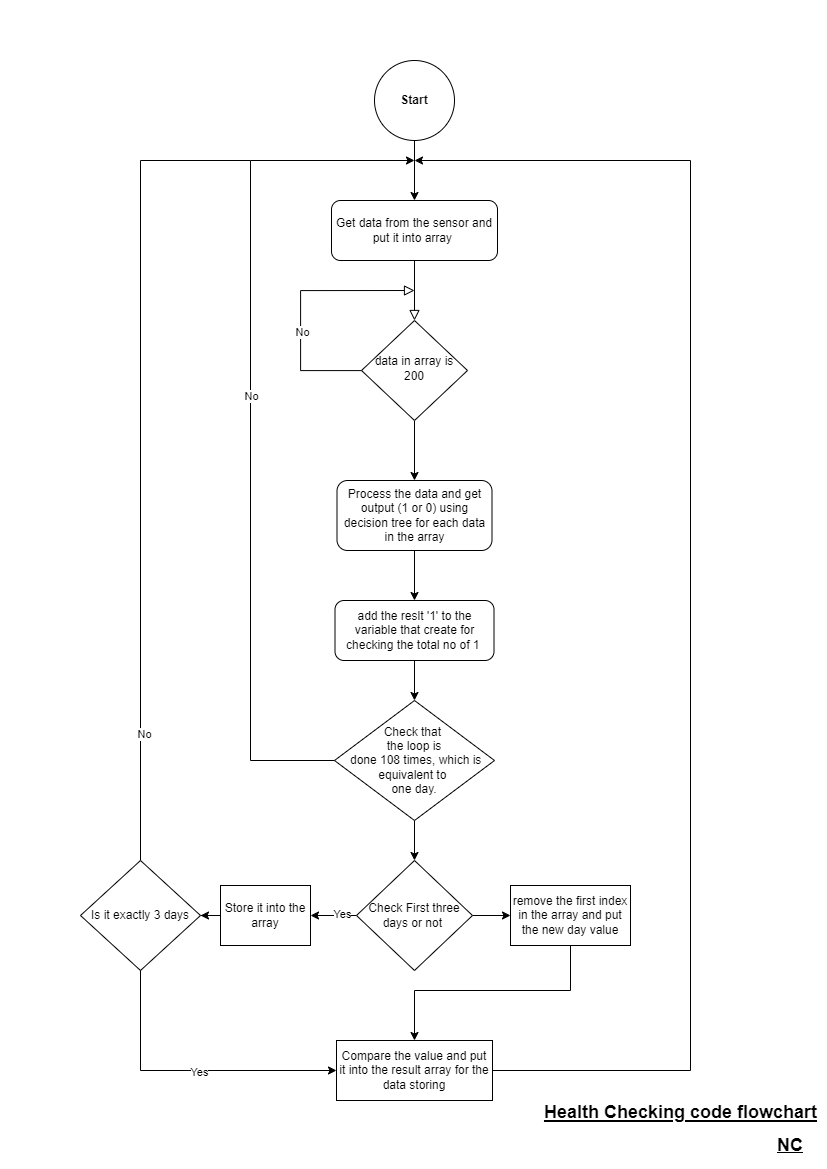

The diagram above was exported from draw.io. Its source (the exported page's mxGraphModel, read from the mxfile embedded in the PNG):
<mxGraphModel dx="2345" dy="949" grid="1" gridSize="10" guides="1" tooltips="1" connect="1" arrows="1" fold="1" page="1" pageScale="1" pageWidth="827" pageHeight="1169" math="0" shadow="0">
  <root>
    <mxCell id="WIyWlLk6GJQsqaUBKTNV-0" />
    <mxCell id="WIyWlLk6GJQsqaUBKTNV-1" parent="WIyWlLk6GJQsqaUBKTNV-0" />
    <mxCell id="WIyWlLk6GJQsqaUBKTNV-2" value="" style="rounded=0;html=1;jettySize=auto;orthogonalLoop=1;fontSize=11;endArrow=block;endFill=0;endSize=8;strokeWidth=1;shadow=0;labelBackgroundColor=none;edgeStyle=orthogonalEdgeStyle;entryX=0.5;entryY=0;entryDx=0;entryDy=0;" parent="WIyWlLk6GJQsqaUBKTNV-1" source="WIyWlLk6GJQsqaUBKTNV-3" target="WIyWlLk6GJQsqaUBKTNV-6" edge="1">
      <mxGeometry relative="1" as="geometry">
        <mxPoint x="414" y="370" as="targetPoint" />
      </mxGeometry>
    </mxCell>
    <mxCell id="WIyWlLk6GJQsqaUBKTNV-3" value="Get data from the sensor and put it into array&amp;nbsp;" style="rounded=1;whiteSpace=wrap;html=1;fontSize=12;glass=0;strokeWidth=1;shadow=0;" parent="WIyWlLk6GJQsqaUBKTNV-1" vertex="1">
      <mxGeometry x="331" y="200" width="166" height="60" as="geometry" />
    </mxCell>
    <mxCell id="WIyWlLk6GJQsqaUBKTNV-4" value="" style="rounded=0;html=1;jettySize=auto;orthogonalLoop=1;fontSize=11;endArrow=block;endFill=0;endSize=8;strokeWidth=1;shadow=0;labelBackgroundColor=none;edgeStyle=orthogonalEdgeStyle;" parent="WIyWlLk6GJQsqaUBKTNV-1" source="WIyWlLk6GJQsqaUBKTNV-6" edge="1">
      <mxGeometry x="-0.1294" relative="1" as="geometry">
        <mxPoint as="offset" />
        <mxPoint x="414" y="290" as="targetPoint" />
        <Array as="points">
          <mxPoint x="300" y="370" />
          <mxPoint x="300" y="290" />
        </Array>
      </mxGeometry>
    </mxCell>
    <mxCell id="1VDBg1GZor44N2NuhoGP-1" value="No" style="edgeLabel;html=1;align=center;verticalAlign=middle;resizable=0;points=[];" vertex="1" connectable="0" parent="WIyWlLk6GJQsqaUBKTNV-4">
      <mxGeometry x="-0.1373" y="-1" relative="1" as="geometry">
        <mxPoint y="9" as="offset" />
      </mxGeometry>
    </mxCell>
    <mxCell id="1VDBg1GZor44N2NuhoGP-3" value="" style="edgeStyle=orthogonalEdgeStyle;rounded=0;orthogonalLoop=1;jettySize=auto;html=1;" edge="1" parent="WIyWlLk6GJQsqaUBKTNV-1" source="WIyWlLk6GJQsqaUBKTNV-6" target="WIyWlLk6GJQsqaUBKTNV-7">
      <mxGeometry relative="1" as="geometry" />
    </mxCell>
    <mxCell id="WIyWlLk6GJQsqaUBKTNV-6" value="data in array is 200" style="rhombus;whiteSpace=wrap;html=1;shadow=0;fontFamily=Helvetica;fontSize=12;align=center;strokeWidth=1;spacing=6;spacingTop=-4;" parent="WIyWlLk6GJQsqaUBKTNV-1" vertex="1">
      <mxGeometry x="361" y="320" width="106" height="100" as="geometry" />
    </mxCell>
    <mxCell id="1VDBg1GZor44N2NuhoGP-6" value="" style="edgeStyle=orthogonalEdgeStyle;rounded=0;orthogonalLoop=1;jettySize=auto;html=1;" edge="1" parent="WIyWlLk6GJQsqaUBKTNV-1" source="WIyWlLk6GJQsqaUBKTNV-7" target="1VDBg1GZor44N2NuhoGP-5">
      <mxGeometry relative="1" as="geometry" />
    </mxCell>
    <mxCell id="WIyWlLk6GJQsqaUBKTNV-7" value="Process the data and get output (1 or 0) using decision tree for each data in the array" style="rounded=1;whiteSpace=wrap;html=1;fontSize=12;glass=0;strokeWidth=1;shadow=0;" parent="WIyWlLk6GJQsqaUBKTNV-1" vertex="1">
      <mxGeometry x="336.5" y="480" width="155" height="70" as="geometry" />
    </mxCell>
    <mxCell id="1VDBg1GZor44N2NuhoGP-2" value="" style="edgeStyle=orthogonalEdgeStyle;rounded=0;orthogonalLoop=1;jettySize=auto;html=1;" edge="1" parent="WIyWlLk6GJQsqaUBKTNV-1" source="1VDBg1GZor44N2NuhoGP-0" target="WIyWlLk6GJQsqaUBKTNV-3">
      <mxGeometry relative="1" as="geometry" />
    </mxCell>
    <mxCell id="1VDBg1GZor44N2NuhoGP-0" value="&lt;b&gt;Start&lt;/b&gt;" style="ellipse;whiteSpace=wrap;html=1;aspect=fixed;" vertex="1" parent="WIyWlLk6GJQsqaUBKTNV-1">
      <mxGeometry x="374" y="60" width="80" height="80" as="geometry" />
    </mxCell>
    <mxCell id="1VDBg1GZor44N2NuhoGP-8" value="" style="edgeStyle=orthogonalEdgeStyle;rounded=0;orthogonalLoop=1;jettySize=auto;html=1;" edge="1" parent="WIyWlLk6GJQsqaUBKTNV-1" source="1VDBg1GZor44N2NuhoGP-5" target="1VDBg1GZor44N2NuhoGP-7">
      <mxGeometry relative="1" as="geometry" />
    </mxCell>
    <mxCell id="1VDBg1GZor44N2NuhoGP-5" value="add the reslt '1' to the variable that create for checking the total no of 1&amp;nbsp;" style="rounded=1;whiteSpace=wrap;html=1;fontSize=12;glass=0;strokeWidth=1;shadow=0;" vertex="1" parent="WIyWlLk6GJQsqaUBKTNV-1">
      <mxGeometry x="334.5" y="600" width="159" height="60" as="geometry" />
    </mxCell>
    <mxCell id="1VDBg1GZor44N2NuhoGP-12" value="" style="edgeStyle=orthogonalEdgeStyle;rounded=0;orthogonalLoop=1;jettySize=auto;html=1;" edge="1" parent="WIyWlLk6GJQsqaUBKTNV-1" source="1VDBg1GZor44N2NuhoGP-7" target="1VDBg1GZor44N2NuhoGP-11">
      <mxGeometry relative="1" as="geometry" />
    </mxCell>
    <mxCell id="1VDBg1GZor44N2NuhoGP-7" value="Check that&amp;nbsp;&lt;div&gt;the&amp;nbsp;&lt;span style=&quot;background-color: initial;&quot;&gt;loop is&lt;/span&gt;&lt;div&gt;&lt;div&gt;&amp;nbsp;done 108 times, which is equivalent to&amp;nbsp;&lt;/div&gt;&lt;div&gt;one day.&lt;/div&gt;&lt;/div&gt;&lt;/div&gt;" style="rhombus;whiteSpace=wrap;html=1;" vertex="1" parent="WIyWlLk6GJQsqaUBKTNV-1">
      <mxGeometry x="334" y="700" width="160" height="120" as="geometry" />
    </mxCell>
    <mxCell id="1VDBg1GZor44N2NuhoGP-9" value="" style="endArrow=classic;html=1;rounded=0;exitX=0;exitY=0.5;exitDx=0;exitDy=0;" edge="1" parent="WIyWlLk6GJQsqaUBKTNV-1" source="1VDBg1GZor44N2NuhoGP-7">
      <mxGeometry width="50" height="50" relative="1" as="geometry">
        <mxPoint x="310" y="610" as="sourcePoint" />
        <mxPoint x="414" y="160" as="targetPoint" />
        <Array as="points">
          <mxPoint x="250" y="760" />
          <mxPoint x="250" y="160" />
        </Array>
      </mxGeometry>
    </mxCell>
    <mxCell id="1VDBg1GZor44N2NuhoGP-10" value="No" style="edgeLabel;html=1;align=center;verticalAlign=middle;resizable=0;points=[];" vertex="1" connectable="0" parent="1VDBg1GZor44N2NuhoGP-9">
      <mxGeometry x="0.059" relative="1" as="geometry">
        <mxPoint as="offset" />
      </mxGeometry>
    </mxCell>
    <mxCell id="1VDBg1GZor44N2NuhoGP-14" value="" style="edgeStyle=orthogonalEdgeStyle;rounded=0;orthogonalLoop=1;jettySize=auto;html=1;" edge="1" parent="WIyWlLk6GJQsqaUBKTNV-1" source="1VDBg1GZor44N2NuhoGP-11" target="1VDBg1GZor44N2NuhoGP-13">
      <mxGeometry relative="1" as="geometry" />
    </mxCell>
    <mxCell id="1VDBg1GZor44N2NuhoGP-17" value="Yes" style="edgeLabel;html=1;align=center;verticalAlign=middle;resizable=0;points=[];" vertex="1" connectable="0" parent="1VDBg1GZor44N2NuhoGP-14">
      <mxGeometry x="-0.3913" y="-2" relative="1" as="geometry">
        <mxPoint as="offset" />
      </mxGeometry>
    </mxCell>
    <mxCell id="1VDBg1GZor44N2NuhoGP-24" value="" style="edgeStyle=orthogonalEdgeStyle;rounded=0;orthogonalLoop=1;jettySize=auto;html=1;" edge="1" parent="WIyWlLk6GJQsqaUBKTNV-1" source="1VDBg1GZor44N2NuhoGP-11" target="1VDBg1GZor44N2NuhoGP-23">
      <mxGeometry relative="1" as="geometry" />
    </mxCell>
    <mxCell id="1VDBg1GZor44N2NuhoGP-11" value="Check First three days or not&amp;nbsp;" style="rhombus;whiteSpace=wrap;html=1;" vertex="1" parent="WIyWlLk6GJQsqaUBKTNV-1">
      <mxGeometry x="356" y="860" width="116" height="110" as="geometry" />
    </mxCell>
    <mxCell id="1VDBg1GZor44N2NuhoGP-21" value="" style="edgeStyle=orthogonalEdgeStyle;rounded=0;orthogonalLoop=1;jettySize=auto;html=1;" edge="1" parent="WIyWlLk6GJQsqaUBKTNV-1" source="1VDBg1GZor44N2NuhoGP-13" target="1VDBg1GZor44N2NuhoGP-20">
      <mxGeometry relative="1" as="geometry" />
    </mxCell>
    <mxCell id="1VDBg1GZor44N2NuhoGP-13" value="Store it into the array" style="rounded=0;whiteSpace=wrap;html=1;" vertex="1" parent="WIyWlLk6GJQsqaUBKTNV-1">
      <mxGeometry x="220" y="885" width="90" height="60" as="geometry" />
    </mxCell>
    <mxCell id="1VDBg1GZor44N2NuhoGP-16" value="" style="endArrow=none;html=1;rounded=0;" edge="1" parent="WIyWlLk6GJQsqaUBKTNV-1">
      <mxGeometry width="50" height="50" relative="1" as="geometry">
        <mxPoint x="140" y="820" as="sourcePoint" />
        <mxPoint x="250" y="160" as="targetPoint" />
        <Array as="points">
          <mxPoint x="140" y="860" />
          <mxPoint x="140" y="160" />
        </Array>
      </mxGeometry>
    </mxCell>
    <mxCell id="1VDBg1GZor44N2NuhoGP-22" value="No" style="edgeLabel;html=1;align=center;verticalAlign=middle;resizable=0;points=[];" vertex="1" connectable="0" parent="1VDBg1GZor44N2NuhoGP-16">
      <mxGeometry x="-0.6072" y="-3" relative="1" as="geometry">
        <mxPoint as="offset" />
      </mxGeometry>
    </mxCell>
    <mxCell id="1VDBg1GZor44N2NuhoGP-20" value="Is it exactly 3 days" style="rhombus;whiteSpace=wrap;html=1;" vertex="1" parent="WIyWlLk6GJQsqaUBKTNV-1">
      <mxGeometry x="80" y="860" width="120" height="110" as="geometry" />
    </mxCell>
    <mxCell id="1VDBg1GZor44N2NuhoGP-23" value="remove the first index in the array and put the new day value" style="rounded=0;whiteSpace=wrap;html=1;" vertex="1" parent="WIyWlLk6GJQsqaUBKTNV-1">
      <mxGeometry x="510" y="885" width="120" height="60" as="geometry" />
    </mxCell>
    <mxCell id="1VDBg1GZor44N2NuhoGP-25" value="Compare the value and put it into the result array for the data storing" style="rounded=0;whiteSpace=wrap;html=1;" vertex="1" parent="WIyWlLk6GJQsqaUBKTNV-1">
      <mxGeometry x="336" y="1040" width="156" height="60" as="geometry" />
    </mxCell>
    <mxCell id="1VDBg1GZor44N2NuhoGP-26" value="" style="endArrow=classic;html=1;rounded=0;exitX=0.5;exitY=1;exitDx=0;exitDy=0;entryX=0;entryY=0.5;entryDx=0;entryDy=0;" edge="1" parent="WIyWlLk6GJQsqaUBKTNV-1" source="1VDBg1GZor44N2NuhoGP-20" target="1VDBg1GZor44N2NuhoGP-25">
      <mxGeometry width="50" height="50" relative="1" as="geometry">
        <mxPoint x="300" y="990" as="sourcePoint" />
        <mxPoint x="350" y="940" as="targetPoint" />
        <Array as="points">
          <mxPoint x="140" y="1070" />
        </Array>
      </mxGeometry>
    </mxCell>
    <mxCell id="1VDBg1GZor44N2NuhoGP-27" value="Yes" style="edgeLabel;html=1;align=center;verticalAlign=middle;resizable=0;points=[];" vertex="1" connectable="0" parent="1VDBg1GZor44N2NuhoGP-26">
      <mxGeometry x="0.0685" y="-1" relative="1" as="geometry">
        <mxPoint as="offset" />
      </mxGeometry>
    </mxCell>
    <mxCell id="1VDBg1GZor44N2NuhoGP-28" value="" style="endArrow=classic;html=1;rounded=0;exitX=0.5;exitY=1;exitDx=0;exitDy=0;entryX=0.5;entryY=0;entryDx=0;entryDy=0;" edge="1" parent="WIyWlLk6GJQsqaUBKTNV-1" source="1VDBg1GZor44N2NuhoGP-23" target="1VDBg1GZor44N2NuhoGP-25">
      <mxGeometry width="50" height="50" relative="1" as="geometry">
        <mxPoint x="300" y="990" as="sourcePoint" />
        <mxPoint x="350" y="940" as="targetPoint" />
        <Array as="points">
          <mxPoint x="570" y="990" />
          <mxPoint x="414" y="990" />
        </Array>
      </mxGeometry>
    </mxCell>
    <mxCell id="1VDBg1GZor44N2NuhoGP-29" value="" style="endArrow=classic;html=1;rounded=0;exitX=1;exitY=0.5;exitDx=0;exitDy=0;" edge="1" parent="WIyWlLk6GJQsqaUBKTNV-1" source="1VDBg1GZor44N2NuhoGP-25">
      <mxGeometry width="50" height="50" relative="1" as="geometry">
        <mxPoint x="300" y="990" as="sourcePoint" />
        <mxPoint x="414" y="160" as="targetPoint" />
        <Array as="points">
          <mxPoint x="690" y="1070" />
          <mxPoint x="690" y="160" />
        </Array>
      </mxGeometry>
    </mxCell>
    <mxCell id="1VDBg1GZor44N2NuhoGP-30" value="&lt;font style=&quot;font-size: 18px;&quot;&gt;Health Checking code flowchart&lt;/font&gt;" style="text;strokeColor=none;fillColor=none;html=1;fontSize=24;fontStyle=5;verticalAlign=middle;align=center;" vertex="1" parent="WIyWlLk6GJQsqaUBKTNV-1">
      <mxGeometry x="630" y="1090" width="100" height="40" as="geometry" />
    </mxCell>
    <mxCell id="1VDBg1GZor44N2NuhoGP-31" value="&lt;font style=&quot;font-size: 18px;&quot;&gt;NC&lt;/font&gt;" style="text;html=1;align=center;verticalAlign=middle;whiteSpace=wrap;rounded=0;fontStyle=5" vertex="1" parent="WIyWlLk6GJQsqaUBKTNV-1">
      <mxGeometry x="760" y="1130" width="60" height="30" as="geometry" />
    </mxCell>
  </root>
</mxGraphModel>